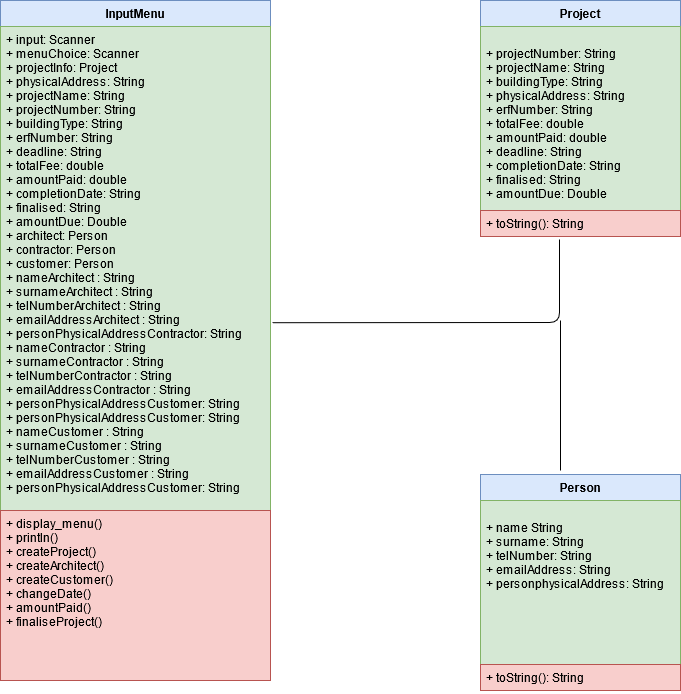

The diagram above was exported from draw.io. Its source (the exported page's mxGraphModel, read from the mxfile embedded in the PNG):
<mxGraphModel dx="1422" dy="791" grid="1" gridSize="10" guides="1" tooltips="1" connect="1" arrows="1" fold="1" page="1" pageScale="1" pageWidth="827" pageHeight="1169" math="0" shadow="0">
  <root>
    <mxCell id="WIyWlLk6GJQsqaUBKTNV-0" />
    <mxCell id="WIyWlLk6GJQsqaUBKTNV-1" parent="WIyWlLk6GJQsqaUBKTNV-0" />
    <mxCell id="ArKK-fMov1EDFRaAVEe0-7" value="InputMenu" style="swimlane;fontStyle=1;align=center;verticalAlign=top;childLayout=stackLayout;horizontal=1;startSize=26;horizontalStack=0;resizeParent=1;resizeParentMax=0;resizeLast=0;collapsible=1;marginBottom=0;fillColor=#dae8fc;strokeColor=#6c8ebf;" parent="WIyWlLk6GJQsqaUBKTNV-1" vertex="1">
      <mxGeometry x="40" y="200" width="270" height="680" as="geometry" />
    </mxCell>
    <mxCell id="ArKK-fMov1EDFRaAVEe0-8" value="+ input: Scanner&#10;+ menuChoice: Scanner&#10;+ projectInfo: Project&#10;+ physicalAddress: String &#10;+ projectName: String&#10;+ projectNumber: String&#10;+ buildingType: String&#10;+ erfNumber: String&#10;+ deadline: String&#10;+ totalFee: double&#10;+ amountPaid: double&#10;+ completionDate: String&#10;+ finalised: String&#10;+ amountDue: Double&#10;+ architect: Person&#10;+ contractor: Person&#10;+ customer: Person&#10;+ nameArchitect : String&#10;+ surnameArchitect : String&#10;+ telNumberArchitect : String&#10;+ emailAddressArchitect : String&#10;+ personPhysicalAddressContractor: String&#10;+ nameContractor : String&#10;+ surnameContractor : String&#10;+ telNumberContractor : String&#10;+ emailAddressContractor : String&#10;+ personPhysicalAddressCustomer: String&#10;+ personPhysicalAddressCustomer: String&#10;+ nameCustomer : String&#10;+ surnameCustomer : String&#10;+ telNumberCustomer : String&#10;+ emailAddressCustomer : String&#10;+ personPhysicalAddressCustomer: String&#10;&#10;&#10;&#10;&#10;&#10;&#10;&#10;&#10;" style="text;strokeColor=#82b366;fillColor=#d5e8d4;align=left;verticalAlign=top;spacingLeft=4;spacingRight=4;overflow=hidden;rotatable=0;points=[[0,0.5],[1,0.5]];portConstraint=eastwest;" parent="ArKK-fMov1EDFRaAVEe0-7" vertex="1">
      <mxGeometry y="26" width="270" height="484" as="geometry" />
    </mxCell>
    <mxCell id="ArKK-fMov1EDFRaAVEe0-10" value="+ display_menu()&#10;+ println()&#10;+ createProject()&#10;+ createArchitect()&#10;+ createCustomer()&#10;+ changeDate()&#10;+ amountPaid()&#10;+ finaliseProject()&#10;&#10;&#10;" style="text;strokeColor=#b85450;fillColor=#f8cecc;align=left;verticalAlign=top;spacingLeft=4;spacingRight=4;overflow=hidden;rotatable=0;points=[[0,0.5],[1,0.5]];portConstraint=eastwest;" parent="ArKK-fMov1EDFRaAVEe0-7" vertex="1">
      <mxGeometry y="510" width="270" height="170" as="geometry" />
    </mxCell>
    <mxCell id="ArKK-fMov1EDFRaAVEe0-11" value="Project" style="swimlane;fontStyle=1;childLayout=stackLayout;horizontal=1;startSize=26;fillColor=#dae8fc;horizontalStack=0;resizeParent=1;resizeParentMax=0;resizeLast=0;collapsible=1;marginBottom=0;strokeColor=#6c8ebf;" parent="WIyWlLk6GJQsqaUBKTNV-1" vertex="1">
      <mxGeometry x="520" y="200" width="200" height="236" as="geometry" />
    </mxCell>
    <mxCell id="ArKK-fMov1EDFRaAVEe0-12" value="&#10;+ projectNumber: String&#10;+ projectName: String&#10;+ buildingType: String&#10;+ physicalAddress: String&#10;+ erfNumber: String&#10;+ totalFee: double&#10;+ amountPaid: double&#10;+ deadline: String&#10;+ completionDate: String&#10;+ finalised: String&#10;+ amountDue: Double&#10;" style="text;strokeColor=#82b366;fillColor=#d5e8d4;align=left;verticalAlign=top;spacingLeft=4;spacingRight=4;overflow=hidden;rotatable=0;points=[[0,0.5],[1,0.5]];portConstraint=eastwest;" parent="ArKK-fMov1EDFRaAVEe0-11" vertex="1">
      <mxGeometry y="26" width="200" height="184" as="geometry" />
    </mxCell>
    <mxCell id="ArKK-fMov1EDFRaAVEe0-13" value="+ toString(): String" style="text;fillColor=#f8cecc;align=left;verticalAlign=top;spacingLeft=4;spacingRight=4;overflow=hidden;rotatable=0;points=[[0,0.5],[1,0.5]];portConstraint=eastwest;strokeColor=#b85450;" parent="ArKK-fMov1EDFRaAVEe0-11" vertex="1">
      <mxGeometry y="210" width="200" height="26" as="geometry" />
    </mxCell>
    <mxCell id="ArKK-fMov1EDFRaAVEe0-15" value="Person" style="swimlane;fontStyle=1;childLayout=stackLayout;horizontal=1;startSize=26;fillColor=#dae8fc;horizontalStack=0;resizeParent=1;resizeParentMax=0;resizeLast=0;collapsible=1;marginBottom=0;strokeColor=#6c8ebf;" parent="WIyWlLk6GJQsqaUBKTNV-1" vertex="1">
      <mxGeometry x="520" y="674" width="200" height="216" as="geometry" />
    </mxCell>
    <mxCell id="ArKK-fMov1EDFRaAVEe0-16" value="&#10;+ name String&#10;+ surname: String&#10;+ telNumber: String&#10;+ emailAddress: String&#10;+ personphysicalAddress: String&#10;&#10;&#10;" style="text;strokeColor=#82b366;fillColor=#d5e8d4;align=left;verticalAlign=top;spacingLeft=4;spacingRight=4;overflow=hidden;rotatable=0;points=[[0,0.5],[1,0.5]];portConstraint=eastwest;" parent="ArKK-fMov1EDFRaAVEe0-15" vertex="1">
      <mxGeometry y="26" width="200" height="164" as="geometry" />
    </mxCell>
    <mxCell id="ArKK-fMov1EDFRaAVEe0-17" value="+ toString(): String" style="text;fillColor=#f8cecc;align=left;verticalAlign=top;spacingLeft=4;spacingRight=4;overflow=hidden;rotatable=0;points=[[0,0.5],[1,0.5]];portConstraint=eastwest;strokeColor=#b85450;" parent="ArKK-fMov1EDFRaAVEe0-15" vertex="1">
      <mxGeometry y="190" width="200" height="26" as="geometry" />
    </mxCell>
    <mxCell id="kfEle7IIkrjqqkk05-dQ-1" value="" style="endArrow=none;html=1;exitX=1.007;exitY=0.612;exitDx=0;exitDy=0;exitPerimeter=0;entryX=0.395;entryY=1.115;entryDx=0;entryDy=0;entryPerimeter=0;" edge="1" parent="WIyWlLk6GJQsqaUBKTNV-1" source="ArKK-fMov1EDFRaAVEe0-8" target="ArKK-fMov1EDFRaAVEe0-13">
      <mxGeometry width="50" height="50" relative="1" as="geometry">
        <mxPoint x="370" y="520" as="sourcePoint" />
        <mxPoint x="600" y="520" as="targetPoint" />
        <Array as="points">
          <mxPoint x="599" y="522" />
        </Array>
      </mxGeometry>
    </mxCell>
    <mxCell id="kfEle7IIkrjqqkk05-dQ-3" value="" style="endArrow=none;html=1;" edge="1" parent="WIyWlLk6GJQsqaUBKTNV-1">
      <mxGeometry width="50" height="50" relative="1" as="geometry">
        <mxPoint x="600" y="670" as="sourcePoint" />
        <mxPoint x="600" y="520" as="targetPoint" />
      </mxGeometry>
    </mxCell>
  </root>
</mxGraphModel>